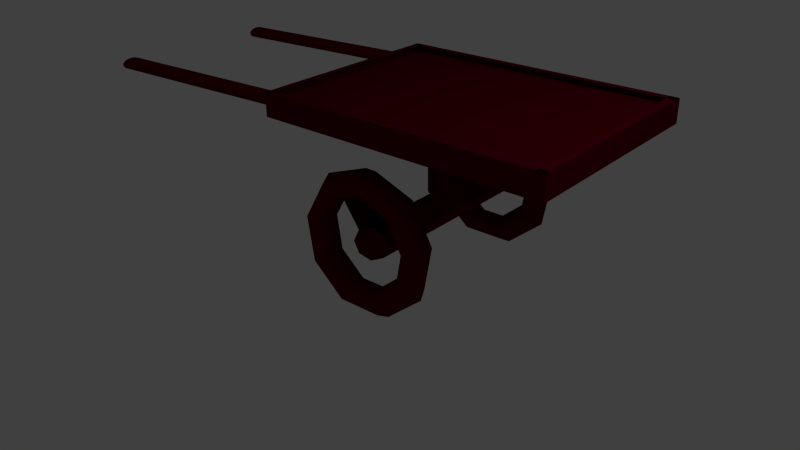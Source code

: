 # Source: KaroCar.blend  (saved by Blender 2.66.1; exported with 4.5.12 LTS)
import bpy
from mathutils import Matrix  # noqa: F401  (used for matrix-valued properties, if any)

bpy.ops.wm.read_factory_settings(use_empty=True)
scene = bpy.context.scene
scene.name = 'Scene'

# ---- collections
col_collection_1 = bpy.data.collections.new('Collection 1'); scene.collection.children.link(col_collection_1)

# ---- materials (node trees are filled in below, after node groups)
mat_material = bpy.data.materials.new('Material')
mat_material.alpha_threshold = 0.0
mat_material.use_transparent_shadow = False
mat_material.diffuse_color = (0.1025, 0.0, 0.006151, 1.0)
mat_material.roughness = 0.5
mat_material.line_color = (0.0, 0.0, 0.0, 1.0)

# ---- material node trees

# ---- world
world_world = bpy.data.worlds.new('World'); scene.world = world_world
world_world.color = (0.05088, 0.05088, 0.05088)
world_world.use_sun_shadow = False
world_world.sun_shadow_jitter_overblur = 0.0
world_world.cycles.sampling_method = 'MANUAL'
world_world.cycles.sample_map_resolution = 256

# ---- cameras
cam_camera = bpy.data.cameras.new('Camera')
cam_camera.clip_end = 100.0
cam_camera.lens = 35.0
cam_camera.sensor_width = 32.0
cam_camera.sensor_height = 18.0
cam_camera.ortho_scale = 7.314
cam_camera.dof.focus_distance = 0.0
cam_camera.dof.aperture_fstop = 128.0

# ---- lights
light_lamp = bpy.data.lights.new('Lamp', 'POINT')
light_lamp.transmission_factor = 0.0
light_lamp.cutoff_distance = 30.0
light_lamp.energy = 100.0
light_lamp.shadow_buffer_clip_start = 1.001
light_lamp.shadow_soft_size = 0.1
light_lamp.shadow_maximum_resolution = 0.006
light_lamp.use_absolute_resolution = True
light_lamp.cycles.use_multiple_importance_sampling = False

# ---- meshes
me_cube = bpy.data.meshes.new('Cube')
me_cube.from_pydata([(0.904, -0.2374, -3.712), (0.79, -0.2374, -4.558), (0.7927, -0.2374, -6.193), (0.9095, -0.2374, -6.981), (1.023, -0.2374, -6.135), (1.021, -0.2374, -4.5), (0.9072, 0.07494, -5.624), (0.7929, 0.04371, -6.279), (0.795, -0.01875, -7.531), (0.9114, -0.04998, -8.128), (1.026, -0.01875, -7.473), (1.024, 0.04371, -6.221), (0.9153, 0.2411, -10.46), (0.8001, 0.1933, -10.64), (0.8006, 0.09757, -10.92), (0.9162, 0.04972, -11.03), (1.031, 0.09757, -10.86), (1.031, 0.1933, -10.58), (0.9245, 0.1834, -15.97), (0.8084, 0.1413, -15.59), (0.807, 0.05717, -14.77), (0.9217, 0.0151, -14.34), (1.038, 0.05717, -14.72), (1.039, 0.1413, -15.53), (0.9304, -0.07119, -19.56), (0.8138, -0.08781, -18.82), (0.8112, -0.121, -17.29), (0.9253, -0.1377, -16.49), (1.042, -0.121, -17.23), (1.045, -0.08781, -18.77), (0.9304, -0.4035, -19.56), (0.8138, -0.3869, -18.82), (0.8112, -0.3537, -17.29), (0.9253, -0.3371, -16.49), (1.042, -0.3537, -17.23), (1.045, -0.3869, -18.77), (0.9245, -0.6581, -15.97), (0.8084, -0.616, -15.59), (0.807, -0.5319, -14.77), (0.9217, -0.4898, -14.34), (1.038, -0.5319, -14.72), (1.039, -0.616, -15.53), (0.9153, -0.7158, -10.46), (0.8001, -0.668, -10.64), (0.8006, -0.5723, -10.92), (0.9162, -0.5244, -11.03), (1.031, -0.5723, -10.86), (1.031, -0.668, -10.58), (0.9072, -0.5497, -5.624), (0.7929, -0.5184, -6.279), (0.795, -0.456, -7.531), (0.9114, -0.4247, -8.128), (1.026, -0.456, -7.473), (1.024, -0.5184, -6.221), (1.0, 1.0, -1.0), (1.0, -1.0, -1.0), (-1.0, -1.0, -1.0), (-1.0, 1.0, -1.0), (1.0, 1.0, 1.0), (1.0, -1.0, 1.0), (-1.0, -1.0, 1.0), (-1.0, 1.0, 1.0), (1.0, -1.0, 1.0), (-1.0, -1.0, 1.0), (1.0, 1.0, 1.68), (1.0, -1.0, 1.68), (-1.0, -1.0, 1.68), (-1.0, 1.0, 1.68), (1.0, -1.0, 1.68), (-1.0, -1.0, 1.68), (1.0, -0.9533, 1.68), (-1.0, -0.9533, 1.68), (1.0, 0.9404, 1.68), (-1.0, 0.9404, 1.68), (-0.9291, -1.0, 1.68), (-0.9291, 1.0, 1.68), (0.9572, 1.0, 1.68), (0.9572, -1.0, 1.68), (0.7722, -1.022, 0.7754), (0.7819, -2.573, 0.06744), (0.8168, -1.023, 0.9681), (0.8265, -2.574, 0.2602), (0.8713, -1.023, 0.9969), (0.8811, -2.574, 0.2889), (0.9213, -1.022, 0.8538), (0.931, -2.573, 0.1459), (0.9532, -1.02, 0.5773), (0.963, -2.571, -0.1306), (0.9586, -1.018, 0.2415), (0.9683, -2.569, -0.4664), (0.9359, -1.016, -0.06374), (0.9457, -2.567, -0.7716), (0.8913, -1.015, -0.2565), (0.9011, -2.566, -0.9644), (0.8368, -1.015, -0.2852), (0.8465, -2.566, -0.9932), (0.7868, -1.016, -0.1422), (0.7966, -2.567, -0.8501), (0.7549, -1.018, 0.1343), (0.7646, -2.569, -0.5736), (0.7495, -1.02, 0.4701), (0.7593, -2.571, -0.2378), (-0.8535, -1.01, 0.7085), (-0.8437, -2.562, 0.0005655), (-0.8089, -1.011, 0.9013), (-0.7991, -2.563, 0.1934), (-0.7543, -1.011, 0.93), (-0.7445, -2.563, 0.2221), (-0.7043, -1.01, 0.7869), (-0.6946, -2.562, 0.07902), (-0.6724, -1.008, 0.5104), (-0.6627, -2.56, -0.1975), (-0.667, -1.006, 0.1746), (-0.6573, -2.557, -0.5333), (-0.6897, -1.004, -0.1306), (-0.6799, -2.556, -0.8385), (-0.7343, -1.003, -0.3234), (-0.7245, -2.555, -1.031), (-0.7889, -1.003, -0.3521), (-0.7791, -2.555, -1.06), (-0.8388, -1.004, -0.2091), (-0.8291, -2.556, -0.917), (-0.8707, -1.006, 0.06743), (-0.861, -2.557, -0.6405), (-0.8761, -1.008, 0.4033), (-0.8664, -2.56, -0.3046), (0.8902, -0.231, -14.05), (0.9224, -0.3074, -13.47), (0.9337, -0.3385, -12.11), (0.9175, -0.3061, -10.77), (0.8833, -0.2291, -10.22), (0.8511, -0.1527, -10.8), (0.8398, -0.1216, -12.17), (0.856, -0.154, -13.51), (-0.8955, -0.2406, -3.778), (-1.01, -0.2406, -4.624), (-1.007, -0.2406, -6.259), (-0.8901, -0.2406, -7.047), (-0.776, -0.2406, -6.201), (-0.7788, -0.2406, -4.567), (-0.8923, 0.07175, -5.69), (-1.007, 0.04052, -6.345), (-1.005, -0.02194, -7.597), (-0.8881, -0.05317, -8.194), (-0.7738, -0.02194, -7.539), (-0.7759, 0.04052, -6.287), (-0.8842, 0.2379, -10.53), (-0.9994, 0.1901, -10.7), (-0.9989, 0.09438, -10.99), (-0.8833, 0.04653, -11.1), (-0.7682, 0.09438, -10.93), (-0.7686, 0.1901, -10.64), (-0.8751, 0.1802, -16.04), (-0.9911, 0.1381, -15.66), (-0.9925, 0.05398, -14.84), (-0.8778, 0.0119, -14.4), (-0.7617, 0.05398, -14.78), (-0.7604, 0.1381, -15.6), (-0.8691, -0.07438, -19.63), (-0.9857, -0.091, -18.89), (-0.9883, -0.1242, -17.35), (-0.8742, -0.1409, -16.56), (-0.7576, -0.1242, -17.3), (-0.755, -0.091, -18.83), (-0.8691, -0.4067, -19.63), (-0.9857, -0.3901, -18.89), (-0.9883, -0.3569, -17.35), (-0.8742, -0.3403, -16.56), (-0.7576, -0.3569, -17.3), (-0.755, -0.3901, -18.83), (-0.8751, -0.6613, -16.04), (-0.9911, -0.6192, -15.66), (-0.9925, -0.5351, -14.84), (-0.8778, -0.493, -14.4), (-0.7617, -0.5351, -14.78), (-0.7604, -0.6192, -15.6), (-0.8842, -0.719, -10.53), (-0.9994, -0.6712, -10.7), (-0.9989, -0.5755, -10.99), (-0.8833, -0.5276, -11.1), (-0.7682, -0.5755, -10.93), (-0.7686, -0.6712, -10.64), (-0.8923, -0.5529, -5.69), (-1.007, -0.5216, -6.345), (-1.005, -0.4592, -7.597), (-0.8881, -0.4279, -8.194), (-0.7738, -0.4592, -7.539), (-0.7759, -0.5216, -6.287), (-0.9094, -0.2342, -14.12), (-0.8772, -0.3106, -13.54), (-0.8658, -0.3417, -12.18), (-0.882, -0.3093, -10.83), (-0.9162, -0.2323, -10.29), (-0.9484, -0.1559, -10.87), (-0.9597, -0.1248, -12.23), (-0.9436, -0.1572, -13.58), (-0.02792, -0.1715, -10.16), (-0.02792, -0.1715, -1.051), (0.01993, -0.1807, -10.16), (0.01993, -0.1807, -1.051), (0.05496, -0.2058, -10.16), (0.05496, -0.2058, -1.051), (0.06778, -0.24, -10.16), (0.06778, -0.24, -1.051), (0.05496, -0.2743, -10.16), (0.05496, -0.2743, -1.051), (0.01993, -0.2994, -10.16), (0.01993, -0.2994, -1.051), (-0.02792, -0.3086, -10.16), (-0.02792, -0.3086, -1.051), (-0.07577, -0.2994, -10.16), (-0.07577, -0.2994, -1.051), (-0.1108, -0.2743, -10.16), (-0.1108, -0.2743, -1.051), (-0.1236, -0.24, -10.16), (-0.1236, -0.24, -1.051), (-0.1108, -0.2058, -10.16), (-0.1108, -0.2058, -1.051), (-0.07577, -0.1807, -10.16), (-0.07577, -0.1807, -1.051)], [(21, 133), (39, 127), (155, 195), (173, 189)], [(0, 6, 7, 1), (1, 7, 8, 2), (2, 8, 9, 3), (3, 9, 10, 4), (4, 10, 11, 5), (0, 5, 11, 6), (6, 12, 13, 7), (7, 13, 14, 8), (8, 14, 15, 9), (9, 15, 16, 10), (10, 16, 17, 11), (11, 17, 12, 6), (12, 18, 19, 13), (13, 19, 20, 14), (14, 20, 21, 15), (15, 21, 22, 16), (16, 22, 23, 17), (17, 23, 18, 12), (18, 24, 25, 19), (19, 25, 26, 20), (20, 26, 27, 21), (21, 27, 28, 22), (22, 28, 29, 23), (23, 29, 24, 18), (24, 30, 31, 25), (25, 31, 32, 26), (26, 32, 33, 27), (27, 33, 34, 28), (28, 34, 35, 29), (29, 35, 30, 24), (30, 36, 37, 31), (31, 37, 38, 32), (32, 38, 39, 33), (33, 39, 40, 34), (34, 40, 41, 35), (35, 41, 36, 30), (36, 42, 43, 37), (37, 43, 44, 38), (38, 44, 45, 39), (39, 45, 46, 40), (40, 46, 47, 41), (41, 47, 42, 36), (42, 48, 49, 43), (43, 49, 50, 44), (44, 50, 51, 45), (45, 51, 52, 46), (46, 52, 53, 47), (47, 53, 48, 42), (48, 0, 1, 49), (49, 1, 2, 50), (50, 2, 3, 51), (51, 3, 4, 52), (52, 4, 5, 53), (53, 5, 0, 48), (54, 55, 56, 57), (58, 61, 60, 59), (54, 58, 59, 55), (55, 59, 60, 56), (56, 60, 61, 57), (58, 54, 57, 61), (60, 59, 62, 63), (63, 62, 68, 69), (61, 60, 66, 67), (59, 58, 64, 65), (58, 61, 67, 64), (69, 68, 70, 71), (64, 67, 73, 72), (67, 66, 74, 75), (65, 64, 76, 77), (78, 79, 81, 80), (80, 81, 83, 82), (82, 83, 85, 84), (84, 85, 87, 86), (86, 87, 89, 88), (88, 89, 91, 90), (90, 91, 93, 92), (92, 93, 95, 94), (94, 95, 97, 96), (96, 97, 99, 98), (81, 79, 101, 99, 97, 95, 93, 91, 89, 87, 85, 83), (100, 101, 79, 78), (98, 99, 101, 100), (78, 80, 82, 84, 86, 88, 90, 92, 94, 96, 98, 100), (102, 103, 105, 104), (104, 105, 107, 106), (106, 107, 109, 108), (108, 109, 111, 110), (110, 111, 113, 112), (112, 113, 115, 114), (114, 115, 117, 116), (116, 117, 119, 118), (118, 119, 121, 120), (120, 121, 123, 122), (105, 103, 125, 123, 121, 119, 117, 115, 113, 111, 109, 107), (124, 125, 103, 102), (122, 123, 125, 124), (102, 104, 106, 108, 110, 112, 114, 116, 118, 120, 122, 124), (128, 127, 126, 133, 132, 131, 130, 129), (9, 131, 129, 51, 3), (134, 140, 141, 135), (135, 141, 142, 136), (136, 142, 143, 137), (137, 143, 144, 138), (138, 144, 145, 139), (134, 139, 145, 140), (140, 146, 147, 141), (141, 147, 148, 142), (142, 148, 149, 143), (143, 149, 150, 144), (144, 150, 151, 145), (145, 151, 146, 140), (146, 152, 153, 147), (147, 153, 154, 148), (148, 154, 155, 149), (149, 155, 156, 150), (150, 156, 157, 151), (151, 157, 152, 146), (152, 158, 159, 153), (153, 159, 160, 154), (154, 160, 161, 155), (155, 161, 162, 156), (156, 162, 163, 157), (157, 163, 158, 152), (158, 164, 165, 159), (159, 165, 166, 160), (160, 166, 167, 161), (161, 167, 168, 162), (162, 168, 169, 163), (163, 169, 164, 158), (164, 170, 171, 165), (165, 171, 172, 166), (166, 172, 173, 167), (167, 173, 174, 168), (168, 174, 175, 169), (169, 175, 170, 164), (170, 176, 177, 171), (171, 177, 178, 172), (172, 178, 179, 173), (173, 179, 180, 174), (174, 180, 181, 175), (175, 181, 176, 170), (176, 182, 183, 177), (177, 183, 184, 178), (178, 184, 185, 179), (179, 185, 186, 180), (180, 186, 187, 181), (181, 187, 182, 176), (182, 134, 135, 183), (183, 135, 136, 184), (184, 136, 137, 185), (185, 137, 138, 186), (186, 138, 139, 187), (187, 139, 134, 182), (190, 189, 188, 195, 194, 193, 192, 191), (143, 193, 191, 185, 137), (195, 133, 132, 194), (132, 130, 192, 194), (192, 130, 129, 191), (191, 129, 128, 190), (190, 128, 127, 189), (189, 127, 126, 188), (188, 126, 133, 195), (196, 197, 199, 198), (198, 199, 201, 200), (200, 201, 203, 202), (202, 203, 205, 204), (204, 205, 207, 206), (206, 207, 209, 208), (208, 209, 211, 210), (210, 211, 213, 212), (212, 213, 215, 214), (214, 215, 217, 216), (199, 197, 219, 217, 215, 213, 211, 209, 207, 205, 203, 201), (218, 219, 197, 196), (216, 217, 219, 218), (196, 198, 200, 202, 204, 206, 208, 210, 212, 214, 216, 218)])
me_cube.polygons.foreach_set('use_smooth', [1, 1, 1, 1, 1, 1, 1, 1, 1, 1, 1, 1, 1, 1, 1, 1, 1, 1, 1, 1, 1, 1, 1, 1, 1, 1, 1, 1, 1, 1, 1, 1, 1, 1, 1, 1, 1, 1, 1, 1, 1, 1, 1, 1, 1, 1, 1, 1, 1, 1, 1, 1, 1, 1, 0, 0, 0, 0, 0, 0, 0, 0, 0, 0, 0, 0, 0, 0, 0, 0, 0, 0, 0, 0, 0, 0, 0, 0, 0, 0, 0, 0, 0, 0, 0, 0, 0, 0, 0, 0, 0, 0, 0, 0, 0, 0, 0, 1, 1, 1, 1, 1, 1, 1, 1, 1, 1, 1, 1, 1, 1, 1, 1, 1, 1, 1, 1, 1, 1, 1, 1, 1, 1, 1, 1, 1, 1, 1, 1, 1, 1, 1, 1, 1, 1, 1, 1, 1, 1, 1, 1, 1, 1, 1, 1, 1, 1, 1, 1, 1, 1, 1, 1, 1, 1, 0, 0, 0, 0, 0, 0, 0, 0, 0, 0, 0, 0, 0, 0, 0, 0, 0, 0, 0, 0, 0])
_uv = me_cube.uv_layers.new(name='UVMap')
_uv.uv.foreach_set('vector', [-0.7879, 2.436, -0.7884, 2.02, -0.8064, 1.876, -0.7879, 2.248, -0.7879, 2.248, -0.8064, 1.876, -0.8059, 1.59, -0.7878, 1.895, -0.7878, 1.895, -0.8059, 1.59, -0.7878, 1.451, -0.7878, 1.717, -0.7878, 1.718, -0.7878, 1.451, -0.7691, 1.604, -0.7879, 1.908, -0.7879, 1.908, -0.7691, 1.604, -0.7698, 1.889, -0.7879, 2.26, -0.7879, 2.436, -0.7879, 2.26, -0.7698, 1.889, -0.7884, 2.02, -0.7884, 2.02, -0.7878, 0.8917, -0.7901, 0.8479, -0.8064, 1.876, -0.8064, 1.876, -0.7901, 0.8479, -0.7926, 0.7741, -0.8059, 1.59, -0.8059, 1.59, -0.7926, 0.7741, -0.7876, 0.7444, -0.7878, 1.451, -0.7878, 1.451, -0.7876, 0.7444, -0.783, 0.7892, -0.7691, 1.604, -0.7691, 1.604, -0.783, 0.7892, -0.7855, 0.8628, -0.7698, 1.889, -0.7698, 1.889, -0.7855, 0.8628, -0.7878, 0.8917, -0.7884, 2.02, -0.7878, 0.8917, -0.787, -0.6191, -0.7937, -0.522, -0.7901, 0.8479, -0.7901, 0.8479, -0.7937, -0.522, -0.795, -0.3093, -0.7926, 0.7741, -0.7926, 0.7741, -0.795, -0.3093, -0.7874, -0.193, -0.7876, 0.7444, -0.7876, 0.7444, -0.7874, -0.193, -0.7799, -0.2942, -0.783, 0.7892, -0.783, 0.7892, -0.7799, -0.2942, -0.7808, -0.5072, -0.7855, 0.8628, -0.7855, 0.8628, -0.7808, -0.5072, -0.787, -0.6191, -0.7878, 0.8917, -0.787, -0.6191, -0.7873, -1.428, -0.8021, -1.276, -0.7937, -0.522, -0.7937, -0.522, -0.8021, -1.276, -0.7998, -0.9239, -0.795, -0.3093, -0.795, -0.3093, -0.7998, -0.9239, -0.7874, -0.7382, -0.7874, -0.193, -0.7874, -0.193, -0.7874, -0.7382, -0.7752, -0.9099, -0.7799, -0.2942, -0.7799, -0.2942, -0.7752, -0.9099, -0.7726, -1.263, -0.7808, -0.5072, -0.7808, -0.5072, -0.7726, -1.263, -0.7873, -1.428, -0.787, -0.6191, -0.7873, -1.428, -0.7875, -1.436, -0.7712, -1.278, -0.8021, -1.276, -0.8021, -1.276, -0.7712, -1.278, -0.7747, -0.9237, -0.7998, -0.9239, -0.7998, -0.9239, -0.7747, -0.9237, -0.7877, -0.738, -0.7874, -0.7382, -0.7874, -0.7382, -0.7877, -0.738, -0.8004, -0.9097, -0.7752, -0.9099, -0.7752, -0.9099, -0.8004, -0.9097, -0.8037, -1.265, -0.7726, -1.263, -0.7726, -1.263, -0.8037, -1.265, -0.7875, -1.436, -0.7873, -1.428, -0.7875, -1.436, -0.7881, -0.6162, -0.7815, -0.5193, -0.7712, -1.278, -0.7712, -1.278, -0.7815, -0.5193, -0.7803, -0.3067, -0.7747, -0.9237, -0.7747, -0.9237, -0.7803, -0.3067, -0.7878, -0.1902, -0.7877, -0.738, -0.7877, -0.738, -0.7878, -0.1902, -0.7952, -0.2915, -0.8004, -0.9097, -0.8004, -0.9097, -0.7952, -0.2915, -0.7943, -0.5045, -0.8037, -1.265, -0.8037, -1.265, -0.7943, -0.5045, -0.7881, -0.6162, -0.7875, -1.436, -0.7881, -0.6162, -0.7877, 0.893, -0.7854, 0.8494, -0.7815, -0.5193, -0.7815, -0.5193, -0.7854, 0.8494, -0.7829, 0.7757, -0.7803, -0.3067, -0.7803, -0.3067, -0.7829, 0.7757, -0.7878, 0.746, -0.7878, -0.1902, -0.7878, -0.1902, -0.7878, 0.746, -0.7924, 0.7907, -0.7952, -0.2915, -0.7952, -0.2915, -0.7924, 0.7907, -0.79, 0.8642, -0.7943, -0.5045, -0.7943, -0.5045, -0.79, 0.8642, -0.7877, 0.893, -0.7881, -0.6162, -0.7877, 0.893, -0.7873, 2.02, -0.7693, 1.876, -0.7854, 0.8494, -0.7854, 0.8494, -0.7693, 1.876, -0.7698, 1.59, -0.7829, 0.7757, -0.7829, 0.7757, -0.7698, 1.59, -0.7878, 1.452, -0.7878, 0.746, -0.7878, 0.746, -0.7878, 1.452, -0.8065, 1.604, -0.7924, 0.7907, -0.7924, 0.7907, -0.8065, 1.604, -0.8059, 1.889, -0.79, 0.8642, -0.79, 0.8642, -0.8059, 1.889, -0.7873, 2.02, -0.7877, 0.893, -0.7873, 2.02, -0.7879, 2.436, -0.7879, 2.248, -0.7693, 1.876, -0.7693, 1.876, -0.7879, 2.248, -0.7878, 1.895, -0.7698, 1.59, -0.7698, 1.59, -0.7878, 1.895, -0.7878, 1.717, -0.7878, 1.452, -0.7878, 1.452, -0.7878, 1.718, -0.7879, 1.908, -0.8065, 1.604, -0.8065, 1.604, -0.7879, 1.908, -0.7879, 2.26, -0.8059, 1.889, -0.8059, 1.889, -0.7879, 2.26, -0.7879, 2.436, -0.7873, 2.02, -1.186, -1.091, -1.218, -1.118, -1.194, -1.153, -1.162, -1.137, -0.5312, -1.047, -0.7306, -1.047, -0.7306, -1.321, -0.5312, -1.321, -1.186, -1.091, -0.9771, -0.8114, -1.436, -0.8001, -1.218, -1.118, -1.218, -1.118, -1.436, -0.8001, -1.399, -1.436, -1.194, -1.153, -1.194, -1.153, -1.399, -1.436, -0.9771, -1.415, -1.162, -1.137, -0.9771, -0.8114, -1.186, -1.091, -1.162, -1.137, -0.9771, -1.415, -1.436, -0.7996, -1.279, -0.7993, -1.279, -0.7716, -1.434, -0.7716, -1.434, -0.7716, -1.279, -0.7716, -1.279, -0.6992, -1.434, -0.6992, -0.5527, -1.322, -0.7292, -1.322, -0.7292, -1.404, -0.5527, -1.404, -0.1996, -1.322, -0.3761, -1.322, -0.3761, -1.404, -0.1996, -1.404, -0.3761, -1.322, -0.5527, -1.322, -0.5527, -1.404, -0.3761, -1.404, -1.434, -0.6992, -1.279, -0.6992, -1.278, -0.6715, -1.433, -0.6715, -0.3761, -1.404, -0.5527, -1.404, -0.5541, -1.436, -0.3776, -1.436, -0.5527, -1.404, -0.7292, -1.404, -0.7306, -1.436, -0.554, -1.436, -0.1996, -1.404, -0.3761, -1.404, -0.3776, -1.436, -0.2011, -1.436, -8.561, -8.561, 9.561, -8.561, 9.561, 9.561, -8.561, 9.561, -8.561, -8.561, 9.561, -8.561, 9.561, 9.561, -8.561, 9.561, -8.561, -8.561, 9.561, -8.561, 9.561, 9.561, -8.561, 9.561, -8.561, -8.561, 9.561, -8.561, 9.561, 9.561, -8.561, 9.561, -8.561, -8.561, 9.561, -8.561, 9.561, 9.561, -8.561, 9.561, -8.561, -8.561, 9.561, -8.561, 9.561, 9.561, -8.561, 9.561, -8.561, -8.561, 9.561, -8.561, 9.561, 9.561, -8.561, 9.561, -8.561, -8.561, 9.561, -8.561, 9.561, 9.561, -8.561, 9.561, -8.561, -8.561, 9.561, -8.561, 9.561, 9.561, -8.561, 9.561, -8.561, -8.561, 9.561, -8.561, 9.561, 9.561, -8.561, 9.561, 0.5, 9.561, 5.031, 8.347, 8.347, 5.031, 9.561, 0.5, 8.347, -4.031, 5.031, -7.347, 0.5, -8.561, -4.031, -7.347, -7.347, -4.031, -8.561, 0.5, -7.347, 5.031, -4.031, 8.347, -8.561, -8.561, 9.561, -8.561, 9.561, 9.561, -8.561, 9.561, -8.561, -8.561, 9.561, -8.561, 9.561, 9.561, -8.561, 9.561, 0.5, 9.561, 5.031, 8.347, 8.347, 5.031, 9.561, 0.5, 8.347, -4.031, 5.031, -7.347, 0.5, -8.561, -4.031, -7.347, -7.347, -4.031, -8.561, 0.5, -7.347, 5.031, -4.031, 8.347, -8.561, -8.561, 9.561, -8.561, 9.561, 9.561, -8.561, 9.561, -8.561, -8.561, 9.561, -8.561, 9.561, 9.561, -8.561, 9.561, -8.561, -8.561, 9.561, -8.561, 9.561, 9.561, -8.561, 9.561, -8.561, -8.561, 9.561, -8.561, 9.561, 9.561, -8.561, 9.561, -8.561, -8.561, 9.561, -8.561, 9.561, 9.561, -8.561, 9.561, -8.561, -8.561, 9.561, -8.561, 9.561, 9.561, -8.561, 9.561, -8.561, -8.561, 9.561, -8.561, 9.561, 9.561, -8.561, 9.561, -8.561, -8.561, 9.561, -8.561, 9.561, 9.561, -8.561, 9.561, -8.561, -8.561, 9.561, -8.561, 9.561, 9.561, -8.561, 9.561, -8.561, -8.561, 9.561, -8.561, 9.561, 9.561, -8.561, 9.561, 0.5, 9.561, 5.031, 8.347, 8.347, 5.031, 9.561, 0.5, 8.347, -4.031, 5.031, -7.347, 0.5, -8.561, -4.031, -7.347, -7.347, -4.031, -8.561, 0.5, -7.347, 5.031, -4.031, 8.347, -8.561, -8.561, 9.561, -8.561, 9.561, 9.561, -8.561, 9.561, -8.561, -8.561, 9.561, -8.561, 9.561, 9.561, -8.561, 9.561, 0.5, 9.561, 5.031, 8.347, 8.347, 5.031, 9.561, 0.5, 8.347, -4.031, 5.031, -7.347, 0.5, -8.561, -4.031, -7.347, -7.347, -4.031, -8.561, 0.5, -7.347, 5.031, -4.031, 8.347, -0.8994, -0.6915, -0.9235, -0.9155, -0.9159, -0.9654, -0.8897, -0.9328, -0.8442, -0.71, -0.8933, -0.3495, -0.8095, -0.1423, -0.8778, -0.3672, -0.7306, -0.7204, -0.7285, -1.047, -0.6973, -1.043, -0.6973, -0.7217, -0.7109, -0.5814, -0.7499, 2.435, -0.7504, 2.02, -0.7684, 1.876, -0.7499, 2.247, -0.7499, 2.247, -0.7684, 1.876, -0.7679, 1.59, -0.7499, 1.895, -0.7499, 1.895, -0.7679, 1.59, -0.7498, 1.452, -0.7499, 1.717, -0.7498, 1.717, -0.7498, 1.452, -0.7311, 1.604, -0.7498, 1.907, -0.7498, 1.907, -0.7311, 1.604, -0.7318, 1.888, -0.7499, 2.259, -0.7499, 2.435, -0.7499, 2.259, -0.7318, 1.888, -0.7504, 2.02, -0.7504, 2.02, -0.7498, 0.8931, -0.7521, 0.8494, -0.7684, 1.876, -0.7684, 1.876, -0.7521, 0.8494, -0.7546, 0.7758, -0.7679, 1.59, -0.7679, 1.59, -0.7546, 0.7758, -0.7496, 0.7461, -0.7498, 1.452, -0.7498, 1.452, -0.7496, 0.7461, -0.7451, 0.7908, -0.7311, 1.604, -0.7311, 1.604, -0.7451, 0.7908, -0.7475, 0.8643, -0.7318, 1.888, -0.7318, 1.888, -0.7475, 0.8643, -0.7498, 0.8931, -0.7504, 2.02, -0.7498, 0.8931, -0.7492, -0.6158, -0.7558, -0.519, -0.7521, 0.8494, -0.7521, 0.8494, -0.7558, -0.519, -0.757, -0.3063, -0.7546, 0.7758, -0.7546, 0.7758, -0.757, -0.3063, -0.7495, -0.1898, -0.7496, 0.7461, -0.7496, 0.7461, -0.7495, -0.1898, -0.7421, -0.2911, -0.7451, 0.7908, -0.7451, 0.7908, -0.7421, -0.2911, -0.743, -0.5041, -0.7475, 0.8643, -0.7475, 0.8643, -0.743, -0.5041, -0.7492, -0.6158, -0.7498, 0.8931, -0.7492, -0.6158, -0.7496, -1.436, -0.7662, -1.278, -0.7558, -0.519, -0.7558, -0.519, -0.7662, -1.278, -0.7627, -0.9236, -0.757, -0.3063, -0.757, -0.3063, -0.7627, -0.9236, -0.7496, -0.7376, -0.7495, -0.1898, -0.7495, -0.1898, -0.7496, -0.7376, -0.7367, -0.9096, -0.7421, -0.2911, -0.7421, -0.2911, -0.7367, -0.9096, -0.7332, -1.264, -0.743, -0.5041, -0.743, -0.5041, -0.7332, -1.264, -0.7496, -1.436, -0.7492, -0.6158, -0.7496, -1.436, -0.7498, -1.427, -0.7353, -1.276, -0.7662, -1.278, -0.7662, -1.278, -0.7353, -1.276, -0.7376, -0.9237, -0.7627, -0.9236, -0.7627, -0.9236, -0.7376, -0.9237, -0.7498, -0.7383, -0.7496, -0.7376, -0.7496, -0.7376, -0.7498, -0.7383, -0.7618, -0.9097, -0.7367, -0.9096, -0.7367, -0.9096, -0.7618, -0.9097, -0.7642, -1.263, -0.7332, -1.264, -0.7332, -1.264, -0.7642, -1.263, -0.7498, -1.427, -0.7496, -1.436, -0.7498, -1.427, -0.7502, -0.6192, -0.7436, -0.5221, -0.7353, -1.276, -0.7353, -1.276, -0.7436, -0.5221, -0.7423, -0.3095, -0.7376, -0.9237, -0.7376, -0.9237, -0.7423, -0.3095, -0.7499, -0.1932, -0.7498, -0.7383, -0.7498, -0.7383, -0.7499, -0.1932, -0.7575, -0.2944, -0.7618, -0.9097, -0.7618, -0.9097, -0.7575, -0.2944, -0.7565, -0.5072, -0.7642, -1.263, -0.7642, -1.263, -0.7565, -0.5072, -0.7502, -0.6192, -0.7498, -1.427, -0.7502, -0.6192, -0.7498, 0.8913, -0.7474, 0.8476, -0.7436, -0.5221, -0.7436, -0.5221, -0.7474, 0.8476, -0.7449, 0.7738, -0.7423, -0.3095, -0.7423, -0.3095, -0.7449, 0.7738, -0.7499, 0.7441, -0.7499, -0.1932, -0.7499, -0.1932, -0.7499, 0.7441, -0.7545, 0.7888, -0.7575, -0.2944, -0.7575, -0.2944, -0.7545, 0.7888, -0.752, 0.8624, -0.7565, -0.5072, -0.7565, -0.5072, -0.752, 0.8624, -0.7498, 0.8913, -0.7502, -0.6192, -0.7498, 0.8913, -0.7493, 2.02, -0.7313, 1.876, -0.7474, 0.8476, -0.7474, 0.8476, -0.7313, 1.876, -0.7318, 1.59, -0.7449, 0.7738, -0.7449, 0.7738, -0.7318, 1.59, -0.7499, 1.451, -0.7499, 0.7441, -0.7499, 0.7441, -0.7499, 1.451, -0.7686, 1.603, -0.7545, 0.7888, -0.7545, 0.7888, -0.7686, 1.603, -0.7679, 1.888, -0.752, 0.8624, -0.752, 0.8624, -0.7679, 1.888, -0.7493, 2.02, -0.7498, 0.8913, -0.7493, 2.02, -0.7499, 2.435, -0.7499, 2.247, -0.7313, 1.876, -0.7313, 1.876, -0.7499, 2.247, -0.7499, 1.895, -0.7318, 1.59, -0.7318, 1.59, -0.7499, 1.895, -0.7499, 1.717, -0.7499, 1.451, -0.7499, 1.451, -0.7498, 1.717, -0.7498, 1.907, -0.7686, 1.603, -0.7686, 1.603, -0.7498, 1.907, -0.7499, 2.259, -0.7679, 1.888, -0.7679, 1.888, -0.7499, 2.259, -0.7499, 2.435, -0.7493, 2.02, -0.871, -0.8016, -0.9218, -1.128, -0.9766, -1.436, -0.9487, -1.139, -0.9319, -0.8075, -0.8071, -0.4996, -0.9319, -0.4466, -0.831, -0.5407, -0.6968, -0.7204, -0.6947, -1.047, -0.6636, -1.043, -0.6636, -0.7217, -0.6772, -0.5814, -0.9487, -1.139, -0.8897, -0.9328, -0.8442, -0.71, -0.9319, -0.8075, -0.8442, -0.71, -0.8095, -0.1423, -0.9319, -0.4466, -0.9319, -0.8075, -0.9319, -0.4466, -0.8095, -0.1423, -0.8778, -0.3672, -0.831, -0.5407, -0.831, -0.5407, -0.8778, -0.3672, -0.8994, -0.6915, -0.871, -0.8016, -0.871, -0.8016, -0.8994, -0.6915, -0.9235, -0.9155, -0.9218, -1.128, -0.9218, -1.128, -0.9235, -0.9155, -0.9159, -0.9654, -0.9766, -1.436, -0.9766, -1.436, -0.9159, -0.9654, -0.8897, -0.9328, -0.9487, -1.139, -8.561, -8.561, 9.561, -8.561, 9.561, 9.561, -8.561, 9.561, -8.561, -8.561, 9.561, -8.561, 9.561, 9.561, -8.561, 9.561, -8.561, -8.561, 9.561, -8.561, 9.561, 9.561, -8.561, 9.561, -8.561, -8.561, 9.561, -8.561, 9.561, 9.561, -8.561, 9.561, -8.561, -8.561, 9.561, -8.561, 9.561, 9.561, -8.561, 9.561, -8.561, -8.561, 9.561, -8.561, 9.561, 9.561, -8.561, 9.561, -8.561, -8.561, 9.561, -8.561, 9.561, 9.561, -8.561, 9.561, -8.561, -8.561, 9.561, -8.561, 9.561, 9.561, -8.561, 9.561, -8.561, -8.561, 9.561, -8.561, 9.561, 9.561, -8.561, 9.561, -8.561, -8.561, 9.561, -8.561, 9.561, 9.561, -8.561, 9.561, 0.5, 9.561, 5.031, 8.347, 8.347, 5.031, 9.561, 0.5, 8.347, -4.031, 5.031, -7.347, 0.5, -8.561, -4.031, -7.347, -7.347, -4.031, -8.561, 0.5, -7.347, 5.031, -4.031, 8.347, -8.561, -8.561, 9.561, -8.561, 9.561, 9.561, -8.561, 9.561, -8.561, -8.561, 9.561, -8.561, 9.561, 9.561, -8.561, 9.561, 0.5, 9.561, 5.031, 8.347, 8.347, 5.031, 9.561, 0.5, 8.347, -4.031, 5.031, -7.347, 0.5, -8.561, -4.031, -7.347, -7.347, -4.031, -8.561, 0.5, -7.347, 5.031, -4.031, 8.347])
me_cube.materials.append(mat_material)
me_cube.use_remesh_preserve_volume = False
me_cube.use_remesh_preserve_attributes = False
me_cube.use_mirror_vertex_groups = False
me_cube.update()

# ---- objects
ob_cube = bpy.data.objects.new('Cube', me_cube)
ob_lamp = bpy.data.objects.new('Lamp', light_lamp)
ob_camera = bpy.data.objects.new('Camera', cam_camera)

# ---- transforms, parenting, visibility, modifiers, constraints
ob_cube.location = (0.6306, 1.041, 1.831)
ob_cube.rotation_euler = (0.0, -0.0, -1.465)
ob_cube.scale = (1.473, 2.02, 0.1201)
ob_cube.lock_rotations_4d = False
ob_cube.empty_display_type = 'ARROWS'
ob_cube.lineart.crease_threshold = 0.0
ob_lamp.location = (4.076, 1.005, 5.904)
ob_lamp.rotation_euler = (0.6503, 0.05522, 1.866)
ob_lamp.lock_rotations_4d = False
ob_lamp.empty_display_type = 'ARROWS'
ob_lamp.color = (0.0, 0.0, 0.0, 0.0)
ob_lamp.lineart.crease_threshold = 0.0
ob_camera.location = (7.481, -6.508, 5.344)
ob_camera.rotation_euler = (1.109, 0.01082, 0.8149)
ob_camera.lock_rotations_4d = False
ob_camera.empty_display_type = 'ARROWS'
ob_camera.color = (0.0, 0.0, 0.0, 0.0)
ob_camera.display_type = 'WIRE'
ob_camera.lineart.crease_threshold = 0.0

# ---- collection membership
col_collection_1.objects.link(ob_cube)
col_collection_1.objects.link(ob_lamp)
col_collection_1.objects.link(ob_camera)

# ---- scene / render settings (as saved in the file)
scene.camera = ob_camera
scene.frame_start = 1; scene.frame_end = 250; scene.frame_set(1)
scene.render.engine = 'BLENDER_EEVEE_NEXT'
scene.render.image_settings.color_mode = 'RGB'
scene.render.image_settings.compression = 90
scene.render.resolution_percentage = 50
scene.render.dither_intensity = 0.0
scene.render.bake_margin = 2
scene.render.bake_bias = 0.0
scene.cycles.use_denoising = False
scene.cycles.samples = 10
scene.cycles.sampling_pattern = 'TABULATED_SOBOL'
scene.cycles.light_sampling_threshold = 0.0
scene.cycles.use_adaptive_sampling = False
scene.cycles.use_light_tree = False
scene.cycles.blur_glossy = 0.0
scene.cycles.volume_bounces = 1
scene.cycles.pixel_filter_type = 'GAUSSIAN'
scene.cycles.sample_clamp_indirect = 0.0
scene.view_settings.view_transform = 'Standard'
bpy.context.view_layer.update()

